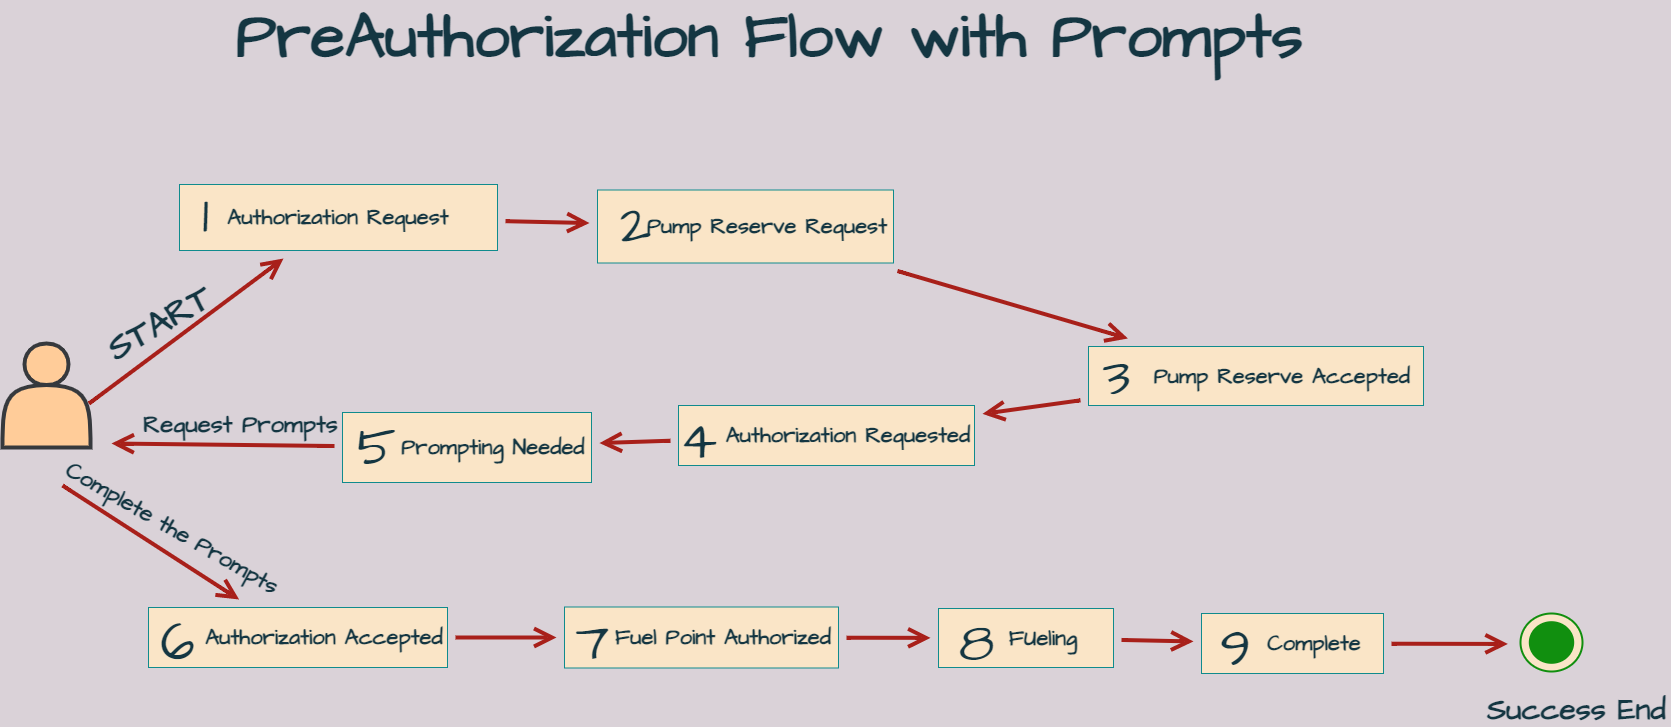

The diagram above was exported from draw.io. Its source (the exported page's mxGraphModel, read from the mxfile embedded in the PNG):
<mxGraphModel dx="2903" dy="1542" grid="0" gridSize="10" guides="1" tooltips="1" connect="1" arrows="1" fold="1" page="0" pageScale="1" pageWidth="827" pageHeight="1169" background="#DAD2D8" math="0" shadow="0">
  <root>
    <mxCell id="0" />
    <mxCell id="1" parent="0" />
    <mxCell id="f8EOZP5RKjvAHdrzQzDR-4" value="" style="edgeStyle=none;curved=1;rounded=0;hachureGap=4;orthogonalLoop=1;jettySize=auto;html=1;fontFamily=Architects Daughter;fontSource=https%3A%2F%2Ffonts.googleapis.com%2Fcss%3Ffamily%3DArchitects%2BDaughter;fontSize=16;endArrow=open;startSize=14;endSize=14;sourcePerimeterSpacing=8;targetPerimeterSpacing=8;strokeColor=#A8201A;fontColor=#143642;labelBackgroundColor=#DAD2D8;strokeWidth=4;" edge="1" parent="1" target="f8EOZP5RKjvAHdrzQzDR-3">
      <mxGeometry relative="1" as="geometry">
        <mxPoint x="-128.54545454545405" y="252.09830701379974" as="sourcePoint" />
      </mxGeometry>
    </mxCell>
    <mxCell id="f8EOZP5RKjvAHdrzQzDR-18" value="" style="edgeStyle=none;curved=1;rounded=0;hachureGap=4;orthogonalLoop=1;jettySize=auto;html=1;fontFamily=Architects Daughter;fontSource=https%3A%2F%2Ffonts.googleapis.com%2Fcss%3Ffamily%3DArchitects%2BDaughter;fontSize=16;endArrow=open;startSize=14;endSize=14;sourcePerimeterSpacing=8;targetPerimeterSpacing=8;strokeColor=#A8201A;fontColor=#143642;labelBackgroundColor=#DAD2D8;strokeWidth=4;" edge="1" parent="1" target="f8EOZP5RKjvAHdrzQzDR-17">
      <mxGeometry relative="1" as="geometry">
        <mxPoint x="-155" y="334" as="sourcePoint" />
      </mxGeometry>
    </mxCell>
    <mxCell id="f8EOZP5RKjvAHdrzQzDR-6" value="" style="edgeStyle=none;curved=1;rounded=0;hachureGap=4;orthogonalLoop=1;jettySize=auto;html=1;fontFamily=Architects Daughter;fontSource=https%3A%2F%2Ffonts.googleapis.com%2Fcss%3Ffamily%3DArchitects%2BDaughter;fontSize=16;endArrow=open;startSize=14;endSize=14;sourcePerimeterSpacing=8;targetPerimeterSpacing=8;strokeColor=#A8201A;fontColor=#143642;labelBackgroundColor=#DAD2D8;strokeWidth=4;" edge="1" parent="1" source="f8EOZP5RKjvAHdrzQzDR-3" target="f8EOZP5RKjvAHdrzQzDR-5">
      <mxGeometry relative="1" as="geometry" />
    </mxCell>
    <mxCell id="f8EOZP5RKjvAHdrzQzDR-3" value="&lt;b&gt;&lt;font style=&quot;font-size: 22px&quot;&gt;Authorization Request&lt;/font&gt;&lt;/b&gt;" style="whiteSpace=wrap;html=1;hachureGap=4;pointerEvents=0;fontFamily=Architects Daughter;fontSource=https%3A%2F%2Ffonts.googleapis.com%2Fcss%3Ffamily%3DArchitects%2BDaughter;fontSize=20;fillColor=#FAE5C7;strokeColor=#0F8B8D;fontColor=#143642;" vertex="1" parent="1">
      <mxGeometry x="-38" y="33" width="318" height="66" as="geometry" />
    </mxCell>
    <mxCell id="f8EOZP5RKjvAHdrzQzDR-8" value="" style="edgeStyle=none;curved=1;rounded=0;hachureGap=4;orthogonalLoop=1;jettySize=auto;html=1;fontFamily=Architects Daughter;fontSource=https%3A%2F%2Ffonts.googleapis.com%2Fcss%3Ffamily%3DArchitects%2BDaughter;fontSize=16;endArrow=open;startSize=14;endSize=14;sourcePerimeterSpacing=8;targetPerimeterSpacing=8;strokeColor=#A8201A;fontColor=#143642;labelBackgroundColor=#DAD2D8;strokeWidth=4;" edge="1" parent="1" source="f8EOZP5RKjvAHdrzQzDR-5" target="f8EOZP5RKjvAHdrzQzDR-7">
      <mxGeometry relative="1" as="geometry" />
    </mxCell>
    <mxCell id="f8EOZP5RKjvAHdrzQzDR-5" value="&lt;b&gt;&lt;font style=&quot;font-size: 22px&quot;&gt;&amp;nbsp; &amp;nbsp; &amp;nbsp;Pump Reserve Request&lt;/font&gt;&lt;/b&gt;" style="whiteSpace=wrap;html=1;hachureGap=4;pointerEvents=0;fontFamily=Architects Daughter;fontSource=https%3A%2F%2Ffonts.googleapis.com%2Fcss%3Ffamily%3DArchitects%2BDaughter;fontSize=20;fillColor=#FAE5C7;strokeColor=#0F8B8D;fontColor=#143642;strokeWidth=1;" vertex="1" parent="1">
      <mxGeometry x="380" y="38.5" width="296" height="73" as="geometry" />
    </mxCell>
    <mxCell id="f8EOZP5RKjvAHdrzQzDR-10" value="" style="edgeStyle=none;curved=1;rounded=0;hachureGap=4;orthogonalLoop=1;jettySize=auto;html=1;fontFamily=Architects Daughter;fontSource=https%3A%2F%2Ffonts.googleapis.com%2Fcss%3Ffamily%3DArchitects%2BDaughter;fontSize=16;endArrow=open;startSize=14;endSize=14;sourcePerimeterSpacing=8;targetPerimeterSpacing=8;strokeColor=#A8201A;fontColor=#143642;labelBackgroundColor=#DAD2D8;strokeWidth=4;" edge="1" parent="1" source="f8EOZP5RKjvAHdrzQzDR-7" target="f8EOZP5RKjvAHdrzQzDR-9">
      <mxGeometry relative="1" as="geometry" />
    </mxCell>
    <mxCell id="f8EOZP5RKjvAHdrzQzDR-7" value="&lt;b&gt;&lt;font style=&quot;font-size: 22px&quot;&gt;&amp;nbsp; &amp;nbsp; &amp;nbsp; Pump Reserve Accepted&lt;/font&gt;&lt;/b&gt;" style="whiteSpace=wrap;html=1;hachureGap=4;pointerEvents=0;fontFamily=Architects Daughter;fontSource=https%3A%2F%2Ffonts.googleapis.com%2Fcss%3Ffamily%3DArchitects%2BDaughter;fontSize=20;fillColor=#FAE5C7;strokeColor=#0F8B8D;fontColor=#143642;" vertex="1" parent="1">
      <mxGeometry x="871" y="195" width="335" height="59" as="geometry" />
    </mxCell>
    <mxCell id="f8EOZP5RKjvAHdrzQzDR-12" value="" style="edgeStyle=none;curved=1;rounded=0;hachureGap=4;orthogonalLoop=1;jettySize=auto;html=1;fontFamily=Architects Daughter;fontSource=https%3A%2F%2Ffonts.googleapis.com%2Fcss%3Ffamily%3DArchitects%2BDaughter;fontSize=16;endArrow=open;startSize=14;endSize=14;sourcePerimeterSpacing=8;targetPerimeterSpacing=8;strokeColor=#A8201A;fontColor=#143642;labelBackgroundColor=#DAD2D8;strokeWidth=4;" edge="1" parent="1" source="f8EOZP5RKjvAHdrzQzDR-9" target="f8EOZP5RKjvAHdrzQzDR-11">
      <mxGeometry relative="1" as="geometry" />
    </mxCell>
    <mxCell id="f8EOZP5RKjvAHdrzQzDR-9" value="&lt;font style=&quot;font-size: 22px&quot;&gt;&lt;b&gt;&amp;nbsp; &amp;nbsp; &amp;nbsp;Authorization Requested&lt;/b&gt;&lt;/font&gt;" style="whiteSpace=wrap;html=1;hachureGap=4;pointerEvents=0;fontFamily=Architects Daughter;fontSource=https%3A%2F%2Ffonts.googleapis.com%2Fcss%3Ffamily%3DArchitects%2BDaughter;fontSize=20;fillColor=#FAE5C7;strokeColor=#0F8B8D;fontColor=#143642;" vertex="1" parent="1">
      <mxGeometry x="461" y="254" width="296" height="60" as="geometry" />
    </mxCell>
    <mxCell id="f8EOZP5RKjvAHdrzQzDR-14" style="edgeStyle=none;curved=1;rounded=0;hachureGap=4;orthogonalLoop=1;jettySize=auto;html=1;fontFamily=Architects Daughter;fontSource=https%3A%2F%2Ffonts.googleapis.com%2Fcss%3Ffamily%3DArchitects%2BDaughter;fontSize=16;endArrow=open;startSize=14;endSize=14;sourcePerimeterSpacing=8;targetPerimeterSpacing=8;strokeColor=#A8201A;fontColor=#143642;labelBackgroundColor=#DAD2D8;strokeWidth=4;" edge="1" parent="1" source="f8EOZP5RKjvAHdrzQzDR-11">
      <mxGeometry relative="1" as="geometry">
        <mxPoint x="-106" y="292" as="targetPoint" />
      </mxGeometry>
    </mxCell>
    <mxCell id="f8EOZP5RKjvAHdrzQzDR-11" value="&lt;b&gt;&lt;font style=&quot;font-size: 22px&quot;&gt;&amp;nbsp; &amp;nbsp; &amp;nbsp; Prompting Needed&lt;/font&gt;&lt;/b&gt;" style="whiteSpace=wrap;html=1;hachureGap=4;pointerEvents=0;fontFamily=Architects Daughter;fontSource=https%3A%2F%2Ffonts.googleapis.com%2Fcss%3Ffamily%3DArchitects%2BDaughter;fontSize=20;fillColor=#FAE5C7;strokeColor=#0F8B8D;fontColor=#143642;" vertex="1" parent="1">
      <mxGeometry x="125" y="261" width="249" height="70" as="geometry" />
    </mxCell>
    <mxCell id="f8EOZP5RKjvAHdrzQzDR-20" value="" style="edgeStyle=none;curved=1;rounded=0;hachureGap=4;orthogonalLoop=1;jettySize=auto;html=1;fontFamily=Architects Daughter;fontSource=https%3A%2F%2Ffonts.googleapis.com%2Fcss%3Ffamily%3DArchitects%2BDaughter;fontSize=16;endArrow=open;startSize=14;endSize=14;sourcePerimeterSpacing=8;targetPerimeterSpacing=8;strokeColor=#A8201A;fontColor=#143642;labelBackgroundColor=#DAD2D8;strokeWidth=4;" edge="1" parent="1" source="f8EOZP5RKjvAHdrzQzDR-17" target="f8EOZP5RKjvAHdrzQzDR-19">
      <mxGeometry relative="1" as="geometry" />
    </mxCell>
    <mxCell id="f8EOZP5RKjvAHdrzQzDR-17" value="&lt;b&gt;&lt;font style=&quot;font-size: 22px&quot;&gt;&amp;nbsp; &amp;nbsp; &amp;nbsp; Authorization Accepted&lt;/font&gt;&lt;/b&gt;" style="whiteSpace=wrap;html=1;hachureGap=4;pointerEvents=0;fontFamily=Architects Daughter;fontSource=https%3A%2F%2Ffonts.googleapis.com%2Fcss%3Ffamily%3DArchitects%2BDaughter;fontSize=20;fillColor=#FAE5C7;strokeColor=#0F8B8D;fontColor=#143642;" vertex="1" parent="1">
      <mxGeometry x="-69" y="456" width="299" height="60" as="geometry" />
    </mxCell>
    <mxCell id="f8EOZP5RKjvAHdrzQzDR-22" value="" style="edgeStyle=none;curved=1;rounded=0;hachureGap=4;orthogonalLoop=1;jettySize=auto;html=1;fontFamily=Architects Daughter;fontSource=https%3A%2F%2Ffonts.googleapis.com%2Fcss%3Ffamily%3DArchitects%2BDaughter;fontSize=16;endArrow=open;startSize=14;endSize=14;sourcePerimeterSpacing=8;targetPerimeterSpacing=8;strokeColor=#A8201A;fontColor=#143642;labelBackgroundColor=#DAD2D8;strokeWidth=4;" edge="1" parent="1" source="f8EOZP5RKjvAHdrzQzDR-19" target="f8EOZP5RKjvAHdrzQzDR-21">
      <mxGeometry relative="1" as="geometry" />
    </mxCell>
    <mxCell id="f8EOZP5RKjvAHdrzQzDR-19" value="&lt;b&gt;&lt;font style=&quot;font-size: 22px&quot;&gt;&amp;nbsp; &amp;nbsp; &amp;nbsp;Fuel Point Authorized&lt;/font&gt;&lt;/b&gt;" style="whiteSpace=wrap;html=1;hachureGap=4;pointerEvents=0;fontFamily=Architects Daughter;fontSource=https%3A%2F%2Ffonts.googleapis.com%2Fcss%3Ffamily%3DArchitects%2BDaughter;fontSize=20;fillColor=#FAE5C7;strokeColor=#0F8B8D;fontColor=#143642;" vertex="1" parent="1">
      <mxGeometry x="347" y="455.5" width="274" height="61" as="geometry" />
    </mxCell>
    <mxCell id="f8EOZP5RKjvAHdrzQzDR-26" value="" style="edgeStyle=none;curved=1;rounded=0;hachureGap=4;orthogonalLoop=1;jettySize=auto;html=1;fontFamily=Architects Daughter;fontSource=https%3A%2F%2Ffonts.googleapis.com%2Fcss%3Ffamily%3DArchitects%2BDaughter;fontSize=16;endArrow=open;startSize=14;endSize=14;sourcePerimeterSpacing=8;targetPerimeterSpacing=8;strokeColor=#A8201A;fontColor=#143642;labelBackgroundColor=#DAD2D8;strokeWidth=4;" edge="1" parent="1" source="f8EOZP5RKjvAHdrzQzDR-21" target="f8EOZP5RKjvAHdrzQzDR-25">
      <mxGeometry relative="1" as="geometry" />
    </mxCell>
    <mxCell id="f8EOZP5RKjvAHdrzQzDR-21" value="&lt;b&gt;&lt;font style=&quot;font-size: 22px&quot;&gt;&amp;nbsp; &amp;nbsp; FUeling&lt;/font&gt;&lt;/b&gt;" style="whiteSpace=wrap;html=1;hachureGap=4;pointerEvents=0;fontFamily=Architects Daughter;fontSource=https%3A%2F%2Ffonts.googleapis.com%2Fcss%3Ffamily%3DArchitects%2BDaughter;fontSize=20;fillColor=#FAE5C7;strokeColor=#0F8B8D;fontColor=#143642;" vertex="1" parent="1">
      <mxGeometry x="721" y="457" width="175" height="59" as="geometry" />
    </mxCell>
    <mxCell id="f8EOZP5RKjvAHdrzQzDR-28" style="edgeStyle=none;curved=1;rounded=0;hachureGap=4;orthogonalLoop=1;jettySize=auto;html=1;entryX=-0.205;entryY=0.525;entryDx=0;entryDy=0;entryPerimeter=0;fontFamily=Architects Daughter;fontSource=https%3A%2F%2Ffonts.googleapis.com%2Fcss%3Ffamily%3DArchitects%2BDaughter;fontSize=16;fontColor=#143642;endArrow=open;startSize=14;endSize=14;sourcePerimeterSpacing=8;targetPerimeterSpacing=8;strokeColor=#A8201A;labelBackgroundColor=#DAD2D8;strokeWidth=4;" edge="1" parent="1" source="f8EOZP5RKjvAHdrzQzDR-25" target="f8EOZP5RKjvAHdrzQzDR-27">
      <mxGeometry relative="1" as="geometry" />
    </mxCell>
    <mxCell id="f8EOZP5RKjvAHdrzQzDR-25" value="&lt;b&gt;&lt;font style=&quot;font-size: 22px&quot;&gt;&amp;nbsp; &amp;nbsp; &amp;nbsp;Complete&lt;/font&gt;&lt;/b&gt;" style="whiteSpace=wrap;html=1;hachureGap=4;pointerEvents=0;fontFamily=Architects Daughter;fontSource=https%3A%2F%2Ffonts.googleapis.com%2Fcss%3Ffamily%3DArchitects%2BDaughter;fontSize=20;fillColor=#FAE5C7;strokeColor=#0F8B8D;fontColor=#143642;" vertex="1" parent="1">
      <mxGeometry x="984" y="462" width="182" height="60" as="geometry" />
    </mxCell>
    <mxCell id="f8EOZP5RKjvAHdrzQzDR-27" value="" style="verticalLabelPosition=bottom;html=1;verticalAlign=top;strokeWidth=2;shape=mxgraph.lean_mapping.sequenced_pull_ball;hachureGap=4;pointerEvents=0;fontFamily=Architects Daughter;fontSource=https%3A%2F%2Ffonts.googleapis.com%2Fcss%3Ffamily%3DArchitects%2BDaughter;fontSize=20;fillColor=#FAE5C7;strokeColor=#118F0F;fillStyle=solid;fontColor=#143642;" vertex="1" parent="1">
      <mxGeometry x="1303" y="462" width="62" height="58" as="geometry" />
    </mxCell>
    <mxCell id="f8EOZP5RKjvAHdrzQzDR-31" value="&lt;font style=&quot;font-size: 30px&quot;&gt;&lt;b&gt;Success End&lt;/b&gt;&lt;/font&gt;" style="text;html=1;align=center;verticalAlign=middle;resizable=0;points=[];autosize=1;strokeColor=none;fillColor=none;hachureGap=4;fillStyle=solid;pointerEvents=0;fontFamily=Architects Daughter;fontSource=https%3A%2F%2Ffonts.googleapis.com%2Fcss%3Ffamily%3DArchitects%2BDaughter;fontSize=20;fontColor=#143642;" vertex="1" parent="1">
      <mxGeometry x="1264" y="542" width="189" height="31" as="geometry" />
    </mxCell>
    <mxCell id="f8EOZP5RKjvAHdrzQzDR-32" value="" style="shape=actor;whiteSpace=wrap;html=1;rounded=0;shadow=0;labelBackgroundColor=#FF8000;sketch=0;hachureGap=4;pointerEvents=0;fontFamily=Architects Daughter;fontSource=https%3A%2F%2Ffonts.googleapis.com%2Fcss%3Ffamily%3DArchitects%2BDaughter;fontSize=20;strokeColor=#36393d;strokeWidth=4;fillColor=#ffcc99;" vertex="1" parent="1">
      <mxGeometry x="-215" y="192" width="88" height="104" as="geometry" />
    </mxCell>
    <mxCell id="f8EOZP5RKjvAHdrzQzDR-38" value="&lt;b&gt;START&lt;/b&gt;" style="text;html=1;align=center;verticalAlign=middle;resizable=0;points=[];autosize=1;strokeColor=none;fillColor=none;rounded=0;shadow=0;labelBackgroundColor=none;sketch=0;hachureGap=4;pointerEvents=0;fontFamily=Architects Daughter;fontSource=https%3A%2F%2Ffonts.googleapis.com%2Fcss%3Ffamily%3DArchitects%2BDaughter;fontSize=35;fontColor=#143642;rotation=-30;" vertex="1" parent="1">
      <mxGeometry x="-120" y="149" width="124" height="46" as="geometry" />
    </mxCell>
    <mxCell id="f8EOZP5RKjvAHdrzQzDR-42" value="1" style="text;html=1;align=center;verticalAlign=middle;resizable=0;points=[];autosize=1;strokeColor=none;fillColor=none;rounded=0;shadow=0;labelBackgroundColor=none;sketch=0;hachureGap=4;pointerEvents=0;fontFamily=Architects Daughter;fontSource=https%3A%2F%2Ffonts.googleapis.com%2Fcss%3Ffamily%3DArchitects%2BDaughter;fontSize=55;fontColor=#143642;" vertex="1" parent="1">
      <mxGeometry x="-21" y="29" width="17" height="70" as="geometry" />
    </mxCell>
    <mxCell id="f8EOZP5RKjvAHdrzQzDR-43" value="2" style="text;html=1;align=center;verticalAlign=middle;resizable=0;points=[];autosize=1;strokeColor=none;fillColor=none;rounded=0;shadow=0;labelBackgroundColor=none;sketch=0;hachureGap=4;pointerEvents=0;fontFamily=Architects Daughter;fontSource=https%3A%2F%2Ffonts.googleapis.com%2Fcss%3Ffamily%3DArchitects%2BDaughter;fontSize=55;fontColor=#143642;" vertex="1" parent="1">
      <mxGeometry x="397" y="38.5" width="41" height="70" as="geometry" />
    </mxCell>
    <mxCell id="f8EOZP5RKjvAHdrzQzDR-44" value="3" style="text;html=1;align=center;verticalAlign=middle;resizable=0;points=[];autosize=1;strokeColor=none;fillColor=none;rounded=0;shadow=0;labelBackgroundColor=none;sketch=0;hachureGap=4;pointerEvents=0;fontFamily=Architects Daughter;fontSource=https%3A%2F%2Ffonts.googleapis.com%2Fcss%3Ffamily%3DArchitects%2BDaughter;fontSize=55;fontColor=#143642;" vertex="1" parent="1">
      <mxGeometry x="880" y="191" width="38" height="70" as="geometry" />
    </mxCell>
    <mxCell id="f8EOZP5RKjvAHdrzQzDR-45" value="4" style="text;html=1;align=center;verticalAlign=middle;resizable=0;points=[];autosize=1;strokeColor=none;fillColor=none;rounded=0;shadow=0;labelBackgroundColor=none;sketch=0;hachureGap=4;pointerEvents=0;fontFamily=Architects Daughter;fontSource=https%3A%2F%2Ffonts.googleapis.com%2Fcss%3Ffamily%3DArchitects%2BDaughter;fontSize=55;fontColor=#143642;" vertex="1" parent="1">
      <mxGeometry x="457" y="254" width="48" height="70" as="geometry" />
    </mxCell>
    <mxCell id="f8EOZP5RKjvAHdrzQzDR-46" value="5" style="text;html=1;align=center;verticalAlign=middle;resizable=0;points=[];autosize=1;strokeColor=none;fillColor=none;rounded=0;shadow=0;labelBackgroundColor=none;sketch=0;hachureGap=4;pointerEvents=0;fontFamily=Architects Daughter;fontSource=https%3A%2F%2Ffonts.googleapis.com%2Fcss%3Ffamily%3DArchitects%2BDaughter;fontSize=55;fontColor=#143642;" vertex="1" parent="1">
      <mxGeometry x="134" y="261" width="49" height="70" as="geometry" />
    </mxCell>
    <mxCell id="f8EOZP5RKjvAHdrzQzDR-47" value="6" style="text;html=1;align=center;verticalAlign=middle;resizable=0;points=[];autosize=1;strokeColor=none;fillColor=none;rounded=0;shadow=0;labelBackgroundColor=none;sketch=0;hachureGap=4;pointerEvents=0;fontFamily=Architects Daughter;fontSource=https%3A%2F%2Ffonts.googleapis.com%2Fcss%3Ffamily%3DArchitects%2BDaughter;fontSize=55;fontColor=#143642;" vertex="1" parent="1">
      <mxGeometry x="-62" y="455.5" width="44" height="70" as="geometry" />
    </mxCell>
    <mxCell id="f8EOZP5RKjvAHdrzQzDR-48" value="7" style="text;html=1;align=center;verticalAlign=middle;resizable=0;points=[];autosize=1;strokeColor=none;fillColor=none;rounded=0;shadow=0;labelBackgroundColor=none;sketch=0;hachureGap=4;pointerEvents=0;fontFamily=Architects Daughter;fontSource=https%3A%2F%2Ffonts.googleapis.com%2Fcss%3Ffamily%3DArchitects%2BDaughter;fontSize=55;fontColor=#143642;" vertex="1" parent="1">
      <mxGeometry x="353" y="456" width="44" height="70" as="geometry" />
    </mxCell>
    <mxCell id="f8EOZP5RKjvAHdrzQzDR-49" value="8" style="text;html=1;align=center;verticalAlign=middle;resizable=0;points=[];autosize=1;strokeColor=none;fillColor=none;rounded=0;shadow=0;labelBackgroundColor=none;sketch=0;hachureGap=4;pointerEvents=0;fontFamily=Architects Daughter;fontSource=https%3A%2F%2Ffonts.googleapis.com%2Fcss%3Ffamily%3DArchitects%2BDaughter;fontSize=55;fontColor=#143642;" vertex="1" parent="1">
      <mxGeometry x="736" y="457" width="46" height="70" as="geometry" />
    </mxCell>
    <mxCell id="f8EOZP5RKjvAHdrzQzDR-50" value="9" style="text;html=1;align=center;verticalAlign=middle;resizable=0;points=[];autosize=1;strokeColor=none;fillColor=none;rounded=0;shadow=0;labelBackgroundColor=none;sketch=0;hachureGap=4;pointerEvents=0;fontFamily=Architects Daughter;fontSource=https%3A%2F%2Ffonts.googleapis.com%2Fcss%3Ffamily%3DArchitects%2BDaughter;fontSize=55;fontColor=#143642;" vertex="1" parent="1">
      <mxGeometry x="997" y="462" width="41" height="70" as="geometry" />
    </mxCell>
    <mxCell id="f8EOZP5RKjvAHdrzQzDR-54" value="&lt;font style=&quot;font-size: 23px&quot;&gt;&lt;b&gt;Complete the Prompts&lt;/b&gt;&lt;/font&gt;" style="text;html=1;align=center;verticalAlign=middle;resizable=0;points=[];autosize=1;strokeColor=none;fillColor=none;rounded=0;shadow=0;labelBackgroundColor=none;sketch=0;hachureGap=4;pointerEvents=0;fontFamily=Architects Daughter;fontSource=https%3A%2F%2Ffonts.googleapis.com%2Fcss%3Ffamily%3DArchitects%2BDaughter;fontSize=33;fontColor=#143642;rotation=30;" vertex="1" parent="1">
      <mxGeometry x="-170" y="351" width="251" height="47" as="geometry" />
    </mxCell>
    <mxCell id="f8EOZP5RKjvAHdrzQzDR-59" value="&lt;b&gt;&lt;font style=&quot;font-size: 63px&quot;&gt;PreAuthorization Flow with Prompts&lt;/font&gt;&lt;/b&gt;" style="text;html=1;align=center;verticalAlign=middle;resizable=0;points=[];autosize=1;strokeColor=none;fillColor=none;rounded=0;shadow=0;labelBackgroundColor=none;sketch=0;hachureGap=4;pointerEvents=0;fontFamily=Architects Daughter;fontSource=https%3A%2F%2Ffonts.googleapis.com%2Fcss%3Ffamily%3DArchitects%2BDaughter;fontSize=23;fontColor=#143642;" vertex="1" parent="1">
      <mxGeometry x="13.5" y="-136" width="1077" height="44" as="geometry" />
    </mxCell>
    <mxCell id="f8EOZP5RKjvAHdrzQzDR-60" value="&lt;font style=&quot;font-size: 24px&quot;&gt;&lt;b&gt;Request Prompts&lt;/b&gt;&lt;/font&gt;" style="text;html=1;align=center;verticalAlign=middle;resizable=0;points=[];autosize=1;strokeColor=none;fillColor=none;rounded=0;shadow=0;labelBackgroundColor=none;sketch=0;hachureGap=4;pointerEvents=0;fontFamily=Architects Daughter;fontSource=https%3A%2F%2Ffonts.googleapis.com%2Fcss%3Ffamily%3DArchitects%2BDaughter;fontSize=63;fontColor=#143642;" vertex="1" parent="1">
      <mxGeometry x="-80" y="217" width="205" height="91" as="geometry" />
    </mxCell>
  </root>
</mxGraphModel>